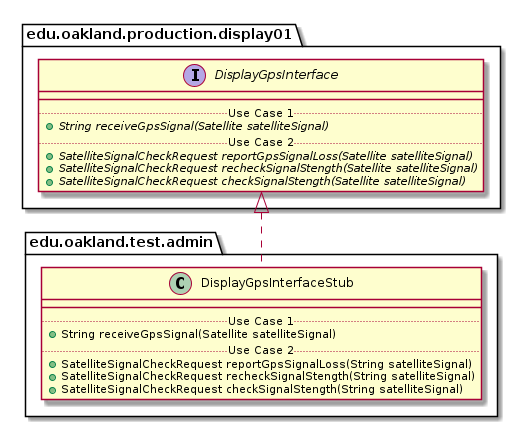

The diagram above was rendered by PlantUML. Its source (embedded in the PNG):
@startuml DisplayGpsInterfaceStub_DirectDependencies


package edu.oakland.test.admin {
    class DisplayGpsInterfaceStub {
        __
        .. Use Case 1 ..
        + String receiveGpsSignal(Satellite satelliteSignal)
        .. Use Case 2 ..
        + SatelliteSignalCheckRequest reportGpsSignalLoss(String satelliteSignal)
        + SatelliteSignalCheckRequest recheckSignalStength(String satelliteSignal)
        + SatelliteSignalCheckRequest checkSignalStength(String satelliteSignal)
    }
}





package edu.oakland.production.display01 {
    interface DisplayGpsInterface {
        __
        .. Use Case 1 ..
        {abstract} + String receiveGpsSignal(Satellite satelliteSignal)
        .. Use Case 2 ..
        {abstract} + SatelliteSignalCheckRequest reportGpsSignalLoss(Satellite satelliteSignal)
        {abstract} + SatelliteSignalCheckRequest recheckSignalStength(Satellite satelliteSignal)
        {abstract} + SatelliteSignalCheckRequest checkSignalStength(Satellite satelliteSignal)
    }
}

DisplayGpsInterfaceStub .up.|> DisplayGpsInterface

@enduml